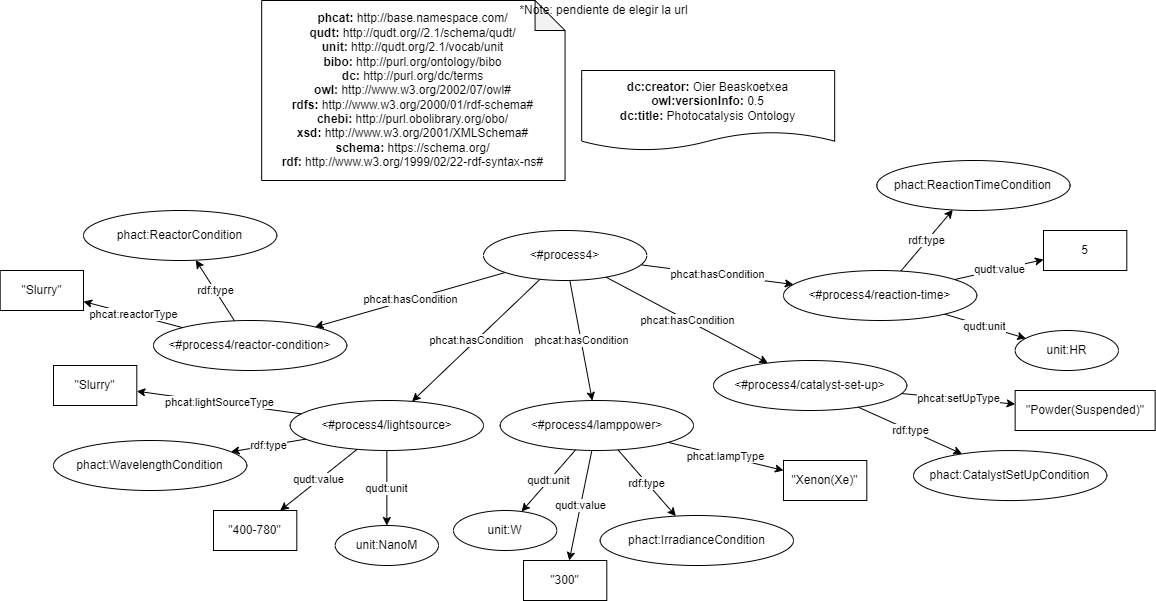

The diagram above was exported from draw.io. Its source (the exported page's mxGraphModel, read from the mxfile embedded in the PNG):
<mxGraphModel dx="2692" dy="1818" grid="1" gridSize="10" guides="1" tooltips="1" connect="1" arrows="1" fold="1" page="1" pageScale="1" pageWidth="827" pageHeight="1169" math="0" shadow="0">
  <root>
    <mxCell id="3eSYHWwZ5i6UGbaZ4xtg-0" />
    <mxCell id="3eSYHWwZ5i6UGbaZ4xtg-1" parent="3eSYHWwZ5i6UGbaZ4xtg-0" />
    <mxCell id="3eSYHWwZ5i6UGbaZ4xtg-2" value="&lt;div&gt;&lt;b&gt;dc:creator:&lt;/b&gt;&amp;nbsp;Oier Beaskoetxea&lt;/div&gt;&lt;div&gt;&lt;b&gt;owl:versionInfo:&lt;/b&gt; 0.5&lt;/div&gt;&lt;div&gt;&lt;b&gt;dc:title:&lt;/b&gt;&amp;nbsp;Photocatalysis Ontology&lt;/div&gt;" style="shape=document;whiteSpace=wrap;html=1;boundedLbl=1;labelBackgroundColor=#ffffff;strokeColor=#000000;fontSize=12;fontColor=#000000;size=0.23333333333333334;" parent="3eSYHWwZ5i6UGbaZ4xtg-1" vertex="1">
      <mxGeometry x="-681.83" y="-1000" width="253" height="80" as="geometry" />
    </mxCell>
    <mxCell id="3eSYHWwZ5i6UGbaZ4xtg-3" value="&lt;div&gt;&lt;b&gt;phcat:&lt;/b&gt;&amp;nbsp;http://base.namespace.com/&lt;/div&gt;&lt;b&gt;qudt:&lt;/b&gt;&amp;nbsp;http://qudt.org//2.1/schema/qudt/&lt;div&gt;&lt;b&gt;unit:&amp;nbsp;&lt;/b&gt;http://qudt.org/2.1/vocab/unit&lt;br&gt;&lt;/div&gt;&lt;div&gt;&lt;b&gt;bibo:&amp;nbsp;&lt;/b&gt;http://purl.org/ontology/bibo&lt;/div&gt;&lt;b&gt;dc:&amp;nbsp;&lt;/b&gt;http://purl.org/dc/terms&lt;br&gt;&lt;b&gt;owl:&amp;nbsp;&lt;/b&gt;http://www.w3.org/2002/07/owl#&lt;br&gt;&lt;b&gt;rdfs:&amp;nbsp;&lt;/b&gt;http://www.w3.org/2000/01/rdf-schema#&lt;br&gt;&lt;div&gt;&lt;b&gt;chebi:&amp;nbsp;&lt;/b&gt;http://purl.obolibrary.org/obo/&lt;/div&gt;&lt;div&gt;&lt;b&gt;xsd:&amp;nbsp;&lt;/b&gt;http://www.w3.org/2001/XMLSchema#&lt;br&gt;&lt;/div&gt;&lt;div&gt;&lt;b&gt;schema:&lt;/b&gt;&amp;nbsp;https://schema.org/&lt;br&gt;&lt;/div&gt;&lt;div&gt;&lt;b&gt;rdf:&amp;nbsp;&lt;/b&gt;http://www.w3.org/1999/02/22-rdf-syntax-ns#&lt;/div&gt;" style="shape=note;whiteSpace=wrap;html=1;backgroundOutline=1;darkOpacity=0.05;align=center;" parent="3eSYHWwZ5i6UGbaZ4xtg-1" vertex="1">
      <mxGeometry x="-1001.8300000000002" y="-1070" width="303.39" height="180" as="geometry" />
    </mxCell>
    <mxCell id="3eSYHWwZ5i6UGbaZ4xtg-4" value="*Note: pendiente de elegir la url" style="text;html=1;align=center;verticalAlign=middle;resizable=0;points=[];autosize=1;strokeColor=none;fillColor=none;" parent="3eSYHWwZ5i6UGbaZ4xtg-1" vertex="1">
      <mxGeometry x="-750" y="-1070" width="180" height="20" as="geometry" />
    </mxCell>
    <mxCell id="3eSYHWwZ5i6UGbaZ4xtg-25" value="phcat:hasCondition" style="edgeStyle=none;html=1;" parent="3eSYHWwZ5i6UGbaZ4xtg-1" source="3eSYHWwZ5i6UGbaZ4xtg-6" target="3eSYHWwZ5i6UGbaZ4xtg-24" edge="1">
      <mxGeometry relative="1" as="geometry" />
    </mxCell>
    <mxCell id="3eSYHWwZ5i6UGbaZ4xtg-6" value="&amp;lt;#process4&amp;gt;" style="ellipse;whiteSpace=wrap;html=1;fillColor=default;" parent="3eSYHWwZ5i6UGbaZ4xtg-1" vertex="1">
      <mxGeometry x="-780" y="-840" width="163.3" height="50" as="geometry" />
    </mxCell>
    <mxCell id="3eSYHWwZ5i6UGbaZ4xtg-24" value="&amp;lt;#process4/reactor-condition&amp;gt;" style="ellipse;whiteSpace=wrap;html=1;fillColor=default;" parent="3eSYHWwZ5i6UGbaZ4xtg-1" vertex="1">
      <mxGeometry x="-1110" y="-750" width="193.3" height="50" as="geometry" />
    </mxCell>
    <mxCell id="3eSYHWwZ5i6UGbaZ4xtg-26" value="phact:ReactorCondition" style="ellipse;whiteSpace=wrap;html=1;fillColor=default;" parent="3eSYHWwZ5i6UGbaZ4xtg-1" vertex="1">
      <mxGeometry x="-1180" y="-860" width="193.3" height="50" as="geometry" />
    </mxCell>
    <mxCell id="3eSYHWwZ5i6UGbaZ4xtg-27" value="rdf:type" style="edgeStyle=none;html=1;" parent="3eSYHWwZ5i6UGbaZ4xtg-1" source="3eSYHWwZ5i6UGbaZ4xtg-24" target="3eSYHWwZ5i6UGbaZ4xtg-26" edge="1">
      <mxGeometry relative="1" as="geometry">
        <mxPoint x="-754.666798529317" y="-770.415807792308" as="sourcePoint" />
        <mxPoint x="-930.0391948776769" y="-731.2912900271829" as="targetPoint" />
      </mxGeometry>
    </mxCell>
    <mxCell id="LexL4mjD88j5WbXF-dvV-0" value="&quot;Slurry&quot;" style="rounded=0;whiteSpace=wrap;html=1;fillColor=default;" parent="3eSYHWwZ5i6UGbaZ4xtg-1" vertex="1">
      <mxGeometry x="-1263.3" y="-800" width="83.3" height="40" as="geometry" />
    </mxCell>
    <mxCell id="LexL4mjD88j5WbXF-dvV-2" value="phcat:reactorType" style="edgeStyle=none;html=1;" parent="3eSYHWwZ5i6UGbaZ4xtg-1" source="3eSYHWwZ5i6UGbaZ4xtg-24" target="LexL4mjD88j5WbXF-dvV-0" edge="1">
      <mxGeometry relative="1" as="geometry">
        <mxPoint x="-1040.8010945838437" y="-738.0468274362115" as="sourcePoint" />
        <mxPoint x="-1159.526097946138" y="-811.9177811064071" as="targetPoint" />
      </mxGeometry>
    </mxCell>
    <mxCell id="LexL4mjD88j5WbXF-dvV-3" value="phcat:hasCondition" style="edgeStyle=none;html=1;" parent="3eSYHWwZ5i6UGbaZ4xtg-1" source="3eSYHWwZ5i6UGbaZ4xtg-6" target="LexL4mjD88j5WbXF-dvV-4" edge="1">
      <mxGeometry relative="1" as="geometry">
        <mxPoint x="-764.5875098803062" y="-569.3820667850359" as="sourcePoint" />
      </mxGeometry>
    </mxCell>
    <mxCell id="LexL4mjD88j5WbXF-dvV-4" value="&amp;lt;#process4/lightsource&amp;gt;" style="ellipse;whiteSpace=wrap;html=1;fillColor=default;" parent="3eSYHWwZ5i6UGbaZ4xtg-1" vertex="1">
      <mxGeometry x="-973.3" y="-670" width="193.3" height="50" as="geometry" />
    </mxCell>
    <mxCell id="LexL4mjD88j5WbXF-dvV-5" value="phact:WavelengthCondition" style="ellipse;whiteSpace=wrap;html=1;fillColor=default;" parent="3eSYHWwZ5i6UGbaZ4xtg-1" vertex="1">
      <mxGeometry x="-1210" y="-630" width="193.3" height="50" as="geometry" />
    </mxCell>
    <mxCell id="LexL4mjD88j5WbXF-dvV-6" value="rdf:type" style="edgeStyle=none;html=1;" parent="3eSYHWwZ5i6UGbaZ4xtg-1" source="LexL4mjD88j5WbXF-dvV-4" target="LexL4mjD88j5WbXF-dvV-5" edge="1">
      <mxGeometry relative="1" as="geometry">
        <mxPoint x="-754.666798529317" y="-559.415807792308" as="sourcePoint" />
        <mxPoint x="-930.0391948776769" y="-520.2912900271829" as="targetPoint" />
      </mxGeometry>
    </mxCell>
    <mxCell id="LexL4mjD88j5WbXF-dvV-7" value="&quot;Slurry&quot;" style="rounded=0;whiteSpace=wrap;html=1;fillColor=default;" parent="3eSYHWwZ5i6UGbaZ4xtg-1" vertex="1">
      <mxGeometry x="-1210" y="-705" width="83.3" height="40" as="geometry" />
    </mxCell>
    <mxCell id="LexL4mjD88j5WbXF-dvV-8" value="phcat:lightSourceType" style="edgeStyle=none;html=1;" parent="3eSYHWwZ5i6UGbaZ4xtg-1" source="LexL4mjD88j5WbXF-dvV-4" target="LexL4mjD88j5WbXF-dvV-7" edge="1">
      <mxGeometry relative="1" as="geometry">
        <mxPoint x="-1040.8010945838437" y="-527.0468274362115" as="sourcePoint" />
        <mxPoint x="-1159.526097946138" y="-600.9177811064071" as="targetPoint" />
      </mxGeometry>
    </mxCell>
    <mxCell id="LexL4mjD88j5WbXF-dvV-9" value="unit:NanoM" style="ellipse;whiteSpace=wrap;html=1;fillColor=default;" parent="3eSYHWwZ5i6UGbaZ4xtg-1" vertex="1">
      <mxGeometry x="-928.3" y="-545" width="103.3" height="40" as="geometry" />
    </mxCell>
    <mxCell id="LexL4mjD88j5WbXF-dvV-10" value="&quot;400-780&quot;" style="rounded=0;whiteSpace=wrap;html=1;fillColor=default;" parent="3eSYHWwZ5i6UGbaZ4xtg-1" vertex="1">
      <mxGeometry x="-1050" y="-560" width="83.3" height="40" as="geometry" />
    </mxCell>
    <mxCell id="LexL4mjD88j5WbXF-dvV-11" value="qudt:value" style="edgeStyle=none;html=1;" parent="3eSYHWwZ5i6UGbaZ4xtg-1" source="LexL4mjD88j5WbXF-dvV-4" target="LexL4mjD88j5WbXF-dvV-10" edge="1">
      <mxGeometry relative="1" as="geometry">
        <mxPoint x="-943.9249741163858" y="-619.9844837025032" as="sourcePoint" />
        <mxPoint x="-1043.2130864699834" y="-600.165180301977" as="targetPoint" />
      </mxGeometry>
    </mxCell>
    <mxCell id="LexL4mjD88j5WbXF-dvV-12" value="qudt:unit" style="edgeStyle=none;html=1;" parent="3eSYHWwZ5i6UGbaZ4xtg-1" source="LexL4mjD88j5WbXF-dvV-4" target="LexL4mjD88j5WbXF-dvV-9" edge="1">
      <mxGeometry relative="1" as="geometry">
        <mxPoint x="-900.5371903464836" y="-611.5870321242476" as="sourcePoint" />
        <mxPoint x="-1004.4660869565216" y="-540" as="targetPoint" />
      </mxGeometry>
    </mxCell>
    <mxCell id="LexL4mjD88j5WbXF-dvV-13" value="&amp;lt;#process4/lamppower&amp;gt;" style="ellipse;whiteSpace=wrap;html=1;fillColor=default;" parent="3eSYHWwZ5i6UGbaZ4xtg-1" vertex="1">
      <mxGeometry x="-763.2999999999998" y="-670" width="193.3" height="50" as="geometry" />
    </mxCell>
    <mxCell id="LexL4mjD88j5WbXF-dvV-14" value="phact:IrradianceCondition" style="ellipse;whiteSpace=wrap;html=1;fillColor=default;" parent="3eSYHWwZ5i6UGbaZ4xtg-1" vertex="1">
      <mxGeometry x="-663.3" y="-555" width="193.3" height="50" as="geometry" />
    </mxCell>
    <mxCell id="LexL4mjD88j5WbXF-dvV-15" value="rdf:type" style="edgeStyle=none;html=1;" parent="3eSYHWwZ5i6UGbaZ4xtg-1" source="LexL4mjD88j5WbXF-dvV-13" target="LexL4mjD88j5WbXF-dvV-14" edge="1">
      <mxGeometry relative="1" as="geometry">
        <mxPoint x="-207.96679852931697" y="-469.415807792308" as="sourcePoint" />
        <mxPoint x="-383.33919487767685" y="-430.29129002718287" as="targetPoint" />
      </mxGeometry>
    </mxCell>
    <mxCell id="LexL4mjD88j5WbXF-dvV-16" value="&quot;Xenon(Xe)&quot;" style="rounded=0;whiteSpace=wrap;html=1;fillColor=default;" parent="3eSYHWwZ5i6UGbaZ4xtg-1" vertex="1">
      <mxGeometry x="-479.99999999999994" y="-610" width="83.3" height="40" as="geometry" />
    </mxCell>
    <mxCell id="LexL4mjD88j5WbXF-dvV-17" value="phcat:lampType" style="edgeStyle=none;html=1;" parent="3eSYHWwZ5i6UGbaZ4xtg-1" source="LexL4mjD88j5WbXF-dvV-13" target="LexL4mjD88j5WbXF-dvV-16" edge="1">
      <mxGeometry relative="1" as="geometry">
        <mxPoint x="-494.10109458384363" y="-437.0468274362115" as="sourcePoint" />
        <mxPoint x="-612.8260979461379" y="-510.9177811064071" as="targetPoint" />
      </mxGeometry>
    </mxCell>
    <mxCell id="LexL4mjD88j5WbXF-dvV-18" value="unit:W" style="ellipse;whiteSpace=wrap;html=1;fillColor=default;" parent="3eSYHWwZ5i6UGbaZ4xtg-1" vertex="1">
      <mxGeometry x="-810" y="-560" width="103.3" height="40" as="geometry" />
    </mxCell>
    <mxCell id="LexL4mjD88j5WbXF-dvV-19" value="&quot;300&quot;" style="rounded=0;whiteSpace=wrap;html=1;fillColor=default;" parent="3eSYHWwZ5i6UGbaZ4xtg-1" vertex="1">
      <mxGeometry x="-740" y="-510" width="83.3" height="40" as="geometry" />
    </mxCell>
    <mxCell id="LexL4mjD88j5WbXF-dvV-20" value="qudt:value" style="edgeStyle=none;html=1;" parent="3eSYHWwZ5i6UGbaZ4xtg-1" source="LexL4mjD88j5WbXF-dvV-13" target="LexL4mjD88j5WbXF-dvV-19" edge="1">
      <mxGeometry relative="1" as="geometry">
        <mxPoint x="-397.22497411638574" y="-529.9844837025032" as="sourcePoint" />
        <mxPoint x="-496.51308646998336" y="-510.165180301977" as="targetPoint" />
      </mxGeometry>
    </mxCell>
    <mxCell id="LexL4mjD88j5WbXF-dvV-21" value="qudt:unit" style="edgeStyle=none;html=1;" parent="3eSYHWwZ5i6UGbaZ4xtg-1" source="LexL4mjD88j5WbXF-dvV-13" target="LexL4mjD88j5WbXF-dvV-18" edge="1">
      <mxGeometry relative="1" as="geometry">
        <mxPoint x="-353.83719034648357" y="-521.5870321242476" as="sourcePoint" />
        <mxPoint x="-457.7660869565216" y="-450" as="targetPoint" />
      </mxGeometry>
    </mxCell>
    <mxCell id="LexL4mjD88j5WbXF-dvV-22" value="phcat:hasCondition" style="edgeStyle=none;html=1;" parent="3eSYHWwZ5i6UGbaZ4xtg-1" source="3eSYHWwZ5i6UGbaZ4xtg-6" target="LexL4mjD88j5WbXF-dvV-13" edge="1">
      <mxGeometry relative="1" as="geometry">
        <mxPoint x="-716.3449101890033" y="-761.5153808970028" as="sourcePoint" />
        <mxPoint x="-838.3621393575063" y="-658.9052343457695" as="targetPoint" />
      </mxGeometry>
    </mxCell>
    <mxCell id="LexL4mjD88j5WbXF-dvV-23" value="&amp;lt;#process4/catalyst-set-up&amp;gt;" style="ellipse;whiteSpace=wrap;html=1;fillColor=default;" parent="3eSYHWwZ5i6UGbaZ4xtg-1" vertex="1">
      <mxGeometry x="-549.9999999999998" y="-710" width="193.3" height="50" as="geometry" />
    </mxCell>
    <mxCell id="LexL4mjD88j5WbXF-dvV-24" value="phact:CatalystSetUpCondition" style="ellipse;whiteSpace=wrap;html=1;fillColor=default;" parent="3eSYHWwZ5i6UGbaZ4xtg-1" vertex="1">
      <mxGeometry x="-350" y="-619.95" width="193.3" height="50" as="geometry" />
    </mxCell>
    <mxCell id="LexL4mjD88j5WbXF-dvV-25" value="rdf:type" style="edgeStyle=none;html=1;" parent="3eSYHWwZ5i6UGbaZ4xtg-1" source="LexL4mjD88j5WbXF-dvV-23" target="LexL4mjD88j5WbXF-dvV-24" edge="1">
      <mxGeometry relative="1" as="geometry">
        <mxPoint x="195.33320147068304" y="-559.365807792308" as="sourcePoint" />
        <mxPoint x="19.960805122323166" y="-520.2412900271829" as="targetPoint" />
      </mxGeometry>
    </mxCell>
    <mxCell id="LexL4mjD88j5WbXF-dvV-26" value="&quot;Powder(Suspended)&quot;" style="rounded=0;whiteSpace=wrap;html=1;fillColor=default;" parent="3eSYHWwZ5i6UGbaZ4xtg-1" vertex="1">
      <mxGeometry x="-248.35" y="-680" width="140" height="40" as="geometry" />
    </mxCell>
    <mxCell id="LexL4mjD88j5WbXF-dvV-27" value="phcat:setUpType" style="edgeStyle=none;html=1;" parent="3eSYHWwZ5i6UGbaZ4xtg-1" source="LexL4mjD88j5WbXF-dvV-23" target="LexL4mjD88j5WbXF-dvV-26" edge="1">
      <mxGeometry relative="1" as="geometry">
        <mxPoint x="-90.80109458384362" y="-526.9968274362116" as="sourcePoint" />
        <mxPoint x="-209.5260979461379" y="-600.8677811064072" as="targetPoint" />
      </mxGeometry>
    </mxCell>
    <mxCell id="LexL4mjD88j5WbXF-dvV-28" value="5" style="rounded=0;whiteSpace=wrap;html=1;fillColor=default;" parent="3eSYHWwZ5i6UGbaZ4xtg-1" vertex="1">
      <mxGeometry x="-220" y="-840" width="83.3" height="40" as="geometry" />
    </mxCell>
    <mxCell id="LexL4mjD88j5WbXF-dvV-29" value="qudt:value" style="edgeStyle=none;html=1;" parent="3eSYHWwZ5i6UGbaZ4xtg-1" source="LexL4mjD88j5WbXF-dvV-33" target="LexL4mjD88j5WbXF-dvV-28" edge="1">
      <mxGeometry relative="1" as="geometry">
        <mxPoint x="203.7" y="-730" as="sourcePoint" />
        <mxPoint x="373.48691353001664" y="-640.115180301977" as="targetPoint" />
      </mxGeometry>
    </mxCell>
    <mxCell id="LexL4mjD88j5WbXF-dvV-30" value="qudt:unit" style="edgeStyle=none;html=1;" parent="3eSYHWwZ5i6UGbaZ4xtg-1" source="LexL4mjD88j5WbXF-dvV-33" target="LexL4mjD88j5WbXF-dvV-32" edge="1">
      <mxGeometry relative="1" as="geometry">
        <mxPoint x="186.7" y="-730" as="sourcePoint" />
        <mxPoint x="124.78385283116813" y="-659.292583260448" as="targetPoint" />
      </mxGeometry>
    </mxCell>
    <mxCell id="LexL4mjD88j5WbXF-dvV-31" value="phcat:hasCondition" style="edgeStyle=none;html=1;" parent="3eSYHWwZ5i6UGbaZ4xtg-1" source="3eSYHWwZ5i6UGbaZ4xtg-6" target="LexL4mjD88j5WbXF-dvV-23" edge="1">
      <mxGeometry relative="1" as="geometry">
        <mxPoint x="-289.8936463831371" y="-859.9999018538895" as="sourcePoint" />
        <mxPoint x="-435.0621393575063" y="-748.8552343457695" as="targetPoint" />
      </mxGeometry>
    </mxCell>
    <mxCell id="LexL4mjD88j5WbXF-dvV-32" value="unit:HR" style="ellipse;whiteSpace=wrap;html=1;fillColor=default;" parent="3eSYHWwZ5i6UGbaZ4xtg-1" vertex="1">
      <mxGeometry x="-248.35" y="-740" width="103.3" height="40" as="geometry" />
    </mxCell>
    <mxCell id="LexL4mjD88j5WbXF-dvV-33" value="&amp;lt;#process4/reaction-time&amp;gt;" style="ellipse;whiteSpace=wrap;html=1;fillColor=default;" parent="3eSYHWwZ5i6UGbaZ4xtg-1" vertex="1">
      <mxGeometry x="-479.9999999999998" y="-800" width="193.3" height="50" as="geometry" />
    </mxCell>
    <mxCell id="LexL4mjD88j5WbXF-dvV-34" value="phcat:hasCondition" style="edgeStyle=none;html=1;" parent="3eSYHWwZ5i6UGbaZ4xtg-1" source="3eSYHWwZ5i6UGbaZ4xtg-6" target="LexL4mjD88j5WbXF-dvV-33" edge="1">
      <mxGeometry relative="1" as="geometry">
        <mxPoint x="-602.4798969561504" y="-800.6943206485688" as="sourcePoint" />
        <mxPoint x="-318.3621393575063" y="-868.8552343457695" as="targetPoint" />
      </mxGeometry>
    </mxCell>
    <mxCell id="LexL4mjD88j5WbXF-dvV-36" value="phact:ReactionTimeCondition" style="ellipse;whiteSpace=wrap;html=1;fillColor=default;" parent="3eSYHWwZ5i6UGbaZ4xtg-1" vertex="1">
      <mxGeometry x="-386.7" y="-910" width="193.3" height="50" as="geometry" />
    </mxCell>
    <mxCell id="LexL4mjD88j5WbXF-dvV-37" value="rdf:type" style="edgeStyle=none;html=1;" parent="3eSYHWwZ5i6UGbaZ4xtg-1" source="LexL4mjD88j5WbXF-dvV-33" target="LexL4mjD88j5WbXF-dvV-36" edge="1">
      <mxGeometry relative="1" as="geometry">
        <mxPoint x="-458.52879163183417" y="-953.3690160099472" as="sourcePoint" />
        <mxPoint x="-33.33919487767683" y="-810.2912900271829" as="targetPoint" />
      </mxGeometry>
    </mxCell>
  </root>
</mxGraphModel>